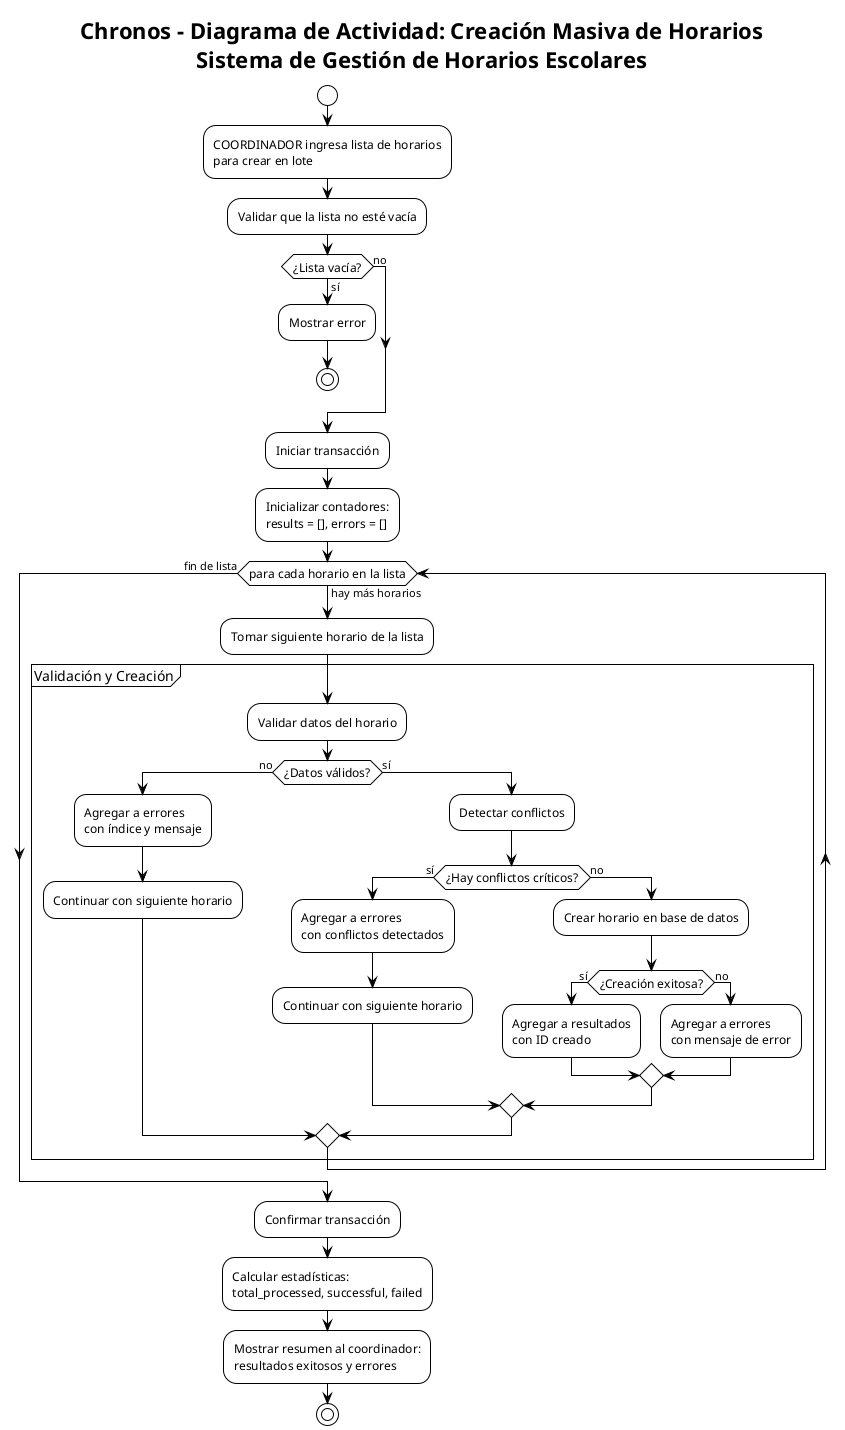

The diagram above was rendered by PlantUML. Its source (embedded in the PNG):
@startuml Diagrama de Actividad - Creación Masiva de Horarios

!theme plain
skinparam activity {
    BackgroundColor White
    BorderColor Black
    FontSize 12
}

title Chronos - Diagrama de Actividad: Creación Masiva de Horarios\nSistema de Gestión de Horarios Escolares

start

:COORDINADOR ingresa lista de horarios\npara crear en lote;

:Validar que la lista no esté vacía;

if (¿Lista vacía?) then (sí)
    :Mostrar error;
    stop
else (no)
endif

:Iniciar transacción;

:Inicializar contadores:\nresults = [], errors = [];

while (para cada horario en la lista) is (hay más horarios)
    :Tomar siguiente horario de la lista;
    
    partition Validación y Creación {
        :Validar datos del horario;
        
        if (¿Datos válidos?) then (no)
            :Agregar a errores\ncon índice y mensaje;
            :Continuar con siguiente horario;
        else (sí)
            :Detectar conflictos;
            
            if (¿Hay conflictos críticos?) then (sí)
                :Agregar a errores\ncon conflictos detectados;
                :Continuar con siguiente horario;
            else (no)
                :Crear horario en base de datos;
                
                if (¿Creación exitosa?) then (sí)
                    :Agregar a resultados\ncon ID creado;
                else (no)
                    :Agregar a errores\ncon mensaje de error;
                endif
            endif
        endif
    }
endwhile (fin de lista)

:Confirmar transacción;

:Calcular estadísticas:\ntotal_processed, successful, failed;

:Mostrar resumen al coordinador:\nresultados exitosos y errores;

stop

@enduml